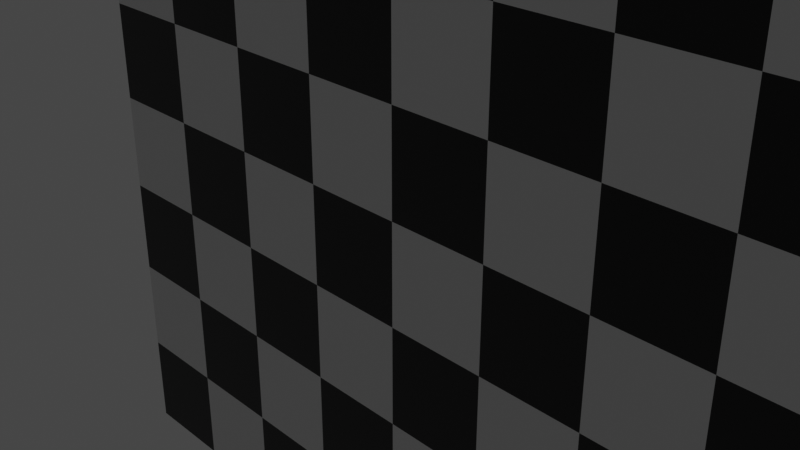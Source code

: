 # Source: checkerboard.blend  (saved by Blender 2.82.7; exported with 4.5.12 LTS)
import bpy
from mathutils import Matrix  # noqa: F401  (used for matrix-valued properties, if any)

bpy.ops.wm.read_factory_settings(use_empty=True)
scene = bpy.context.scene
scene.name = 'Scene'

# ---- collections
col_collection = bpy.data.collections.new('Collection'); scene.collection.children.link(col_collection)

# ---- materials (node trees are filled in below, after node groups)
mat_material = bpy.data.materials.new('Material')
mat_material.alpha_threshold = 0.0
mat_material.use_transparent_shadow = False
mat_material.line_color = (0.0, 0.0, 0.0, 1.0)

# ---- material node trees
mat_material.use_nodes = True; mat_material.node_tree.nodes.clear()
_N = mat_material.node_tree.nodes; _L = mat_material.node_tree.links
n0 = _N.new('ShaderNodeOutputMaterial'); n0.name = 'Material Output'; n0.location = (300, 300)
n1 = _N.new('ShaderNodeBsdfPrincipled'); n1.name = 'Principled BSDF'; n1.location = (10, 300)
n1.distribution = 'GGX'
n1.subsurface_method = 'BURLEY'
n1.inputs[2].default_value = 0.4
n1.inputs[3].default_value = 1.45
n1.inputs[27].default_value = (0.0, 0.0, 0.0, 1.0)
n1.inputs[28].default_value = 1.0
n2 = _N.new('ShaderNodeTexChecker'); n2.name = 'Checker Texture'; n2.location = (-289, 203)
n2.inputs[2].default_value = (0.0, 0.0, 0.0, 1.0)
n2.inputs[3].default_value = 8.0
_L.new(n1.outputs[0], n0.inputs[0])
_L.new(n2.outputs[0], n1.inputs[0])
n0.is_active_output = True

# ---- world
world_world = bpy.data.worlds.new('World'); scene.world = world_world
world_world.use_nodes = True; world_world.node_tree.nodes.clear()
_N = world_world.node_tree.nodes; _L = world_world.node_tree.links
n0 = _N.new('ShaderNodeOutputWorld'); n0.name = 'World Output'; n0.location = (300, 300)
n1 = _N.new('ShaderNodeBackground'); n1.name = 'Background'; n1.location = (10, 300)
n1.inputs[0].default_value = (0.05088, 0.05088, 0.05088, 1.0)
_L.new(n1.outputs[0], n0.inputs[0])
n0.is_active_output = True
world_world.color = (0.05088, 0.05088, 0.05088)
world_world.use_sun_shadow = False
world_world.sun_shadow_jitter_overblur = 0.0

# ---- cameras
cam_camera = bpy.data.cameras.new('Camera')
cam_camera.clip_end = 100.0
cam_camera.ortho_scale = 7.314

# ---- lights
light_light = bpy.data.lights.new('Light', 'POINT')
light_light.transmission_factor = 0.0
light_light.energy = 1000.0
light_light.shadow_soft_size = 0.1
light_light.shadow_maximum_resolution = 0.006
light_light.use_absolute_resolution = True

# ---- meshes
me_cube = bpy.data.meshes.new('Cube')
me_cube.from_pydata([(1.0, 1.0, 1.0), (1.0, 1.0, -1.0), (1.0, -1.0, 1.0), (1.0, -1.0, -1.0), (-1.0, 1.0, 1.0), (-1.0, 1.0, -1.0), (-1.0, -1.0, 1.0), (-1.0, -1.0, -1.0)], [], [(0, 4, 6, 2), (3, 2, 6, 7), (7, 6, 4, 5), (5, 1, 3, 7), (1, 0, 2, 3), (5, 4, 0, 1)])
_uv = me_cube.uv_layers.new(name='UVMap')
_uv.uv.foreach_set('vector', [0.625, 0.5, 0.875, 0.5, 0.875, 0.75, 0.625, 0.75, 0.375, 0.75, 0.625, 0.75, 0.625, 1.0, 0.375, 1.0, 0.375, 0.0, 0.625, 0.0, 0.625, 0.25, 0.375, 0.25, 0.125, 0.5, 0.375, 0.5, 0.375, 0.75, 0.125, 0.75, 0.375, 0.5, 0.625, 0.5, 0.625, 0.75, 0.375, 0.75, 0.375, 0.25, 0.625, 0.25, 0.625, 0.5, 0.375, 0.5])
me_cube.materials.append(mat_material)
me_cube.use_remesh_preserve_volume = False
me_cube.use_remesh_preserve_attributes = False
me_cube.use_mirror_vertex_groups = False
me_cube.update()

# ---- objects
ob_cube = bpy.data.objects.new('Cube', me_cube)
ob_light = bpy.data.objects.new('Light', light_light)
ob_camera = bpy.data.objects.new('Camera', cam_camera)

# ---- transforms, parenting, visibility, modifiers, constraints
ob_cube.location = (0.0, 0.0, 0.0)
ob_cube.scale = (5.0, 0.1, 5.0)
ob_cube.lock_rotations_4d = False
ob_cube.empty_display_type = 'ARROWS'
ob_cube.lineart.crease_threshold = 0.0
ob_light.location = (10.0, 1.005, 5.904)
ob_light.rotation_euler = (0.6503, 0.05522, 1.866)
ob_light.lock_rotations_4d = False
ob_light.empty_display_type = 'ARROWS'
ob_light.color = (0.0, 0.0, 0.0, 0.0)
ob_light.lineart.crease_threshold = 0.0
ob_camera.location = (7.359, -6.926, 4.958)
ob_camera.rotation_euler = (1.109, 0.0, 0.8149)
ob_camera.lock_rotations_4d = False
ob_camera.empty_display_type = 'ARROWS'
ob_camera.color = (0.0, 0.0, 0.0, 0.0)
ob_camera.display_type = 'WIRE'
ob_camera.lineart.crease_threshold = 0.0

# ---- collection membership
col_collection.objects.link(ob_cube)
col_collection.objects.link(ob_light)
col_collection.objects.link(ob_camera)

# ---- scene / render settings (as saved in the file)
scene.camera = ob_camera
scene.frame_start = 1; scene.frame_end = 250; scene.frame_set(1)
scene.render.engine = 'BLENDER_EEVEE_NEXT'
scene.cycles.use_denoising = False
scene.cycles.samples = 128
scene.cycles.sampling_pattern = 'TABULATED_SOBOL'
scene.cycles.use_adaptive_sampling = False
scene.cycles.use_light_tree = False
scene.view_settings.view_transform = 'Filmic'
bpy.context.view_layer.update()
